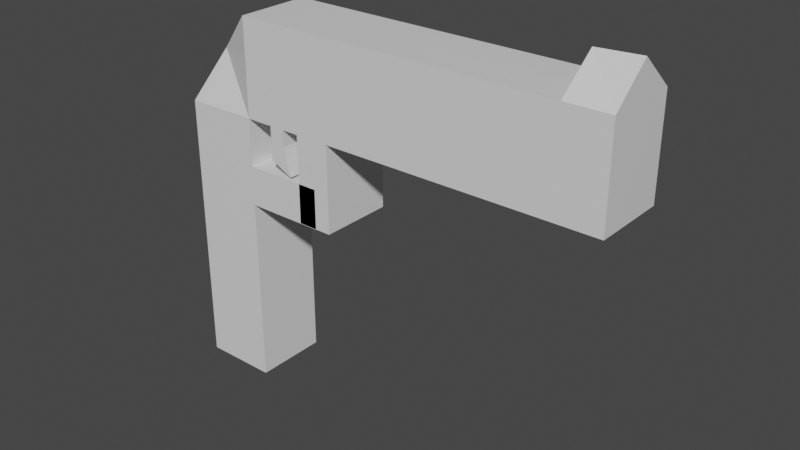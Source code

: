 # Source: weapon_Sobaka.blend  (saved by Blender 2.92.15; exported with 4.5.12 LTS)
import bpy
from mathutils import Matrix  # noqa: F401  (used for matrix-valued properties, if any)

bpy.ops.wm.read_factory_settings(use_empty=True)
scene = bpy.context.scene
scene.name = 'Scene'

# ---- collections
col_collection = bpy.data.collections.new('Collection'); scene.collection.children.link(col_collection)

# ---- materials (node trees are filled in below, after node groups)
mat_material = bpy.data.materials.new('Material')
mat_material.alpha_threshold = 0.0
mat_material.use_transparent_shadow = False
mat_material.line_color = (0.0, 0.0, 0.0, 1.0)

# ---- material node trees
mat_material.use_nodes = True; mat_material.node_tree.nodes.clear()
_N = mat_material.node_tree.nodes; _L = mat_material.node_tree.links
n0 = _N.new('ShaderNodeOutputMaterial'); n0.name = 'Material Output'; n0.location = (300, 300)
n1 = _N.new('ShaderNodeBsdfPrincipled'); n1.name = 'Principled BSDF'; n1.location = (10, 300)
n1.distribution = 'GGX'
n1.subsurface_method = 'BURLEY'
n1.inputs[2].default_value = 0.4
n1.inputs[3].default_value = 1.45
n1.inputs[27].default_value = (0.0, 0.0, 0.0, 1.0)
n1.inputs[28].default_value = 1.0
_L.new(n1.outputs[0], n0.inputs[0])
n0.is_active_output = True

# ---- world
world_world = bpy.data.worlds.new('World'); scene.world = world_world
world_world.use_nodes = True; world_world.node_tree.nodes.clear()
_N = world_world.node_tree.nodes; _L = world_world.node_tree.links
n0 = _N.new('ShaderNodeOutputWorld'); n0.name = 'World Output'; n0.location = (300, 300)
n1 = _N.new('ShaderNodeBackground'); n1.name = 'Background'; n1.location = (10, 300)
n1.inputs[0].default_value = (0.05088, 0.05088, 0.05088, 1.0)
_L.new(n1.outputs[0], n0.inputs[0])
n0.is_active_output = True
world_world.color = (0.05088, 0.05088, 0.05088)
world_world.use_sun_shadow = False
world_world.sun_shadow_jitter_overblur = 0.0

# ---- meshes
me_cube = bpy.data.meshes.new('Cube')
me_cube.from_pydata([(1.0, 1.0, 1.0), (1.0, 1.0, -1.0), (1.0, -1.0, 1.0), (1.0, -1.0, -1.0), (-0.1344, 0.5651, 0.7777), (-1.0, 1.0, -1.0), (-0.1344, -0.5651, 0.7777), (-1.0, -1.0, -1.0), (1.0, 1.0, 0.4864), (-1.0, -1.0, 0.4864), (1.0, -1.0, 0.4864), (-1.0, 1.0, 0.4864), (10.96, 1.0, 1.0), (10.96, -1.0, 1.0), (10.96, 1.0, 0.4864), (10.96, -1.0, 0.4864), (9.788, 1.0, 0.4864), (9.788, -1.0, 0.4864), (9.788, -1.0, 1.0), (9.788, 1.0, 1.0), (-1.0, 0.0, -1.0), (1.0, 0.0, 1.0), (-0.3526, 0.0, 0.8338), (1.0, 0.0, -1.0), (1.0, 0.0, 0.4864), (-1.0, 0.0, 0.4864), (10.96, 0.0, 1.175), (10.96, 0.0, 0.4864), (9.788, 0.0, 1.163), (9.788, 0.0, 0.4864), (9.582, -1.0, 0.4864), (9.778, 1.0, 1.0), (9.582, 1.0, 0.4864), (9.778, -1.0, 1.0), (9.582, 0.0, 0.4864), (9.801, 0.001734, 1.001), (2.631, -1.0, 0.4864), (2.668, 1.0, 1.0), (2.631, 1.0, 0.4864), (2.668, -1.0, 1.0), (2.631, 0.0, 0.4864), (2.673, 0.0003295, 1.0), (3.584, 1.0, 0.4864), (3.643, -1.0, 1.0), (3.584, 0.0, 0.4864), (3.65, 0.0005221, 1.0), (3.584, -1.0, 0.4864), (3.643, 1.0, 1.0), (1.0, 1.0, 0.2329), (1.0, -1.0, 0.2329), (-1.0, 1.0, 0.2329), (-1.0, -1.0, 0.2329), (-1.0, 0.0, 0.2329), (1.0, 0.0, 0.2329), (1.0, 1.0, 0.02029), (1.0, -1.0, 0.02029), (-1.0, 1.0, 0.02029), (-1.0, 0.0, 0.02029), (1.0, 0.0, 0.02029), (-1.0, -1.0, 0.02029), (3.152, 1.0, 0.2329), (3.152, 0.0, 0.2329), (3.152, -1.0, 0.2329), (3.152, 1.0, 0.02029), (3.152, -1.0, 0.02029), (3.152, 0.0, 0.02029), (3.584, -1.0, 0.02205), (2.631, -1.0, 0.02205), (2.631, 1.0, 0.02205), (2.631, 0.0, 0.02205), (3.584, 1.0, 0.02205), (3.584, 0.0, 0.02205), (2.163, -1.0, 0.4864), (2.19, 1.0, 1.0), (2.163, 1.0, 0.4864), (2.19, -1.0, 1.0), (2.163, 0.0, 0.4864), (2.193, 0.0002349, 1.0), (1.746, -1.0, 0.4864), (1.763, 1.0, 1.0), (1.746, 1.0, 0.4864), (1.763, -1.0, 1.0), (1.746, 0.0, 0.4864), (1.765, 0.0001507, 1.0), (1.746, 1.0, 0.3973), (2.163, 1.0, 0.3973), (1.746, 0.0, 0.3973), (2.163, 0.0, 0.3973), (2.163, -1.0, 0.3973), (1.746, -1.0, 0.3973), (1.746, 1.0, 0.3107), (2.356, 1.0, 0.2501), (1.746, 0.0, 0.3107), (2.356, 0.0, 0.2501), (2.356, -1.0, 0.2501), (1.746, -1.0, 0.3107)], [], [(21, 22, 6, 2), (10, 2, 6, 9), (25, 22, 4, 11), (20, 23, 3, 7), (29, 16, 14, 27), (11, 4, 0, 8), (50, 11, 8, 48), (53, 24, 10, 49), (52, 25, 11, 50), (49, 10, 9, 51), (27, 26, 13, 15), (28, 18, 13, 26), (18, 17, 15, 13), (16, 19, 12, 14), (32, 31, 19, 16), (33, 30, 17, 18), (35, 33, 18, 28), (34, 32, 16, 29), (30, 34, 29, 17), (31, 35, 28, 19), (19, 28, 26, 12), (14, 12, 26, 27), (51, 9, 25, 52), (48, 8, 24, 53), (17, 29, 27, 15), (5, 1, 23, 20), (9, 6, 22, 25), (0, 4, 22, 21), (47, 45, 35, 31), (46, 44, 34, 30), (44, 42, 32, 34), (45, 43, 33, 35), (43, 46, 30, 33), (42, 47, 31, 32), (74, 73, 37, 38), (75, 72, 36, 39), (77, 75, 39, 41), (76, 74, 38, 40), (72, 76, 40, 36), (73, 77, 41, 37), (38, 37, 47, 42), (39, 36, 46, 43), (41, 39, 43, 45), (46, 36, 67, 66), (44, 46, 66, 71), (37, 41, 45, 47), (58, 54, 63, 65), (59, 51, 52, 57), (55, 49, 51, 59), (57, 52, 50, 56), (49, 55, 64, 62), (56, 50, 48, 54), (5, 56, 54, 1), (23, 58, 55, 3), (20, 57, 56, 5), (3, 55, 59, 7), (7, 59, 57, 20), (1, 54, 58, 23), (63, 60, 61, 65), (65, 61, 62, 64), (54, 48, 60, 63), (53, 49, 62, 61), (55, 58, 65, 64), (48, 53, 61, 60), (69, 68, 70, 71), (67, 69, 71, 66), (40, 38, 68, 69), (38, 42, 70, 68), (42, 44, 71, 70), (36, 40, 69, 67), (79, 83, 77, 73), (72, 78, 89, 88), (76, 72, 88, 87), (83, 81, 75, 77), (81, 78, 72, 75), (80, 79, 73, 74), (8, 0, 79, 80), (2, 10, 78, 81), (21, 2, 81, 83), (24, 8, 80, 82), (10, 24, 82, 78), (0, 21, 83, 79), (85, 87, 93, 91), (86, 84, 90, 92), (82, 80, 84, 86), (74, 76, 87, 85), (80, 74, 85, 84), (78, 82, 86, 89), (95, 92, 93, 94), (92, 90, 91, 93), (89, 86, 92, 95), (88, 89, 95, 94), (87, 88, 94, 93), (84, 85, 91, 90)])
_uv = me_cube.uv_layers.new(name='UVMap')
_uv.uv.foreach_set('vector', [0.625, 0.625, 0.875, 0.625, 0.875, 0.75, 0.625, 0.75, 0.5608, 0.75, 0.625, 0.75, 0.625, 1.0, 0.5608, 1.0, 0.5608, 0.125, 0.625, 0.125, 0.625, 0.25, 0.5608, 0.25, 0.125, 0.625, 0.375, 0.625, 0.375, 0.75, 0.125, 0.75, 0.5608, 0.625, 0.5608, 0.5, 0.5608, 0.5, 0.5608, 0.625, 0.5608, 0.25, 0.625, 0.25, 0.625, 0.5, 0.5608, 0.5, 0.5291, 0.25, 0.5608, 0.25, 0.5608, 0.5, 0.5291, 0.5, 0.5291, 0.625, 0.5608, 0.625, 0.5608, 0.75, 0.5291, 0.75, 0.5291, 0.125, 0.5608, 0.125, 0.5608, 0.25, 0.5291, 0.25, 0.5291, 0.75, 0.5608, 0.75, 0.5608, 1.0, 0.5291, 1.0, 0.5608, 0.625, 0.625, 0.625, 0.625, 0.75, 0.5608, 0.75, 0.625, 0.625, 0.625, 0.75, 0.625, 0.75, 0.625, 0.625, 0.625, 0.75, 0.5608, 0.75, 0.5608, 0.75, 0.625, 0.75, 0.5608, 0.5, 0.625, 0.5, 0.625, 0.5, 0.5608, 0.5, 0.5608, 0.5, 0.625, 0.5, 0.625, 0.5, 0.5608, 0.5, 0.625, 0.75, 0.5608, 0.75, 0.5608, 0.75, 0.625, 0.75, 0.625, 0.625, 0.625, 0.75, 0.625, 0.75, 0.625, 0.625, 0.5608, 0.625, 0.5608, 0.5, 0.5608, 0.5, 0.5608, 0.625, 0.5608, 0.75, 0.5608, 0.625, 0.5608, 0.625, 0.5608, 0.75, 0.625, 0.5, 0.625, 0.625, 0.625, 0.625, 0.625, 0.5, 0.625, 0.5, 0.625, 0.625, 0.625, 0.625, 0.625, 0.5, 0.5608, 0.5, 0.625, 0.5, 0.625, 0.625, 0.5608, 0.625, 0.5291, 0.0, 0.5608, 0.0, 0.5608, 0.125, 0.5291, 0.125, 0.5291, 0.5, 0.5608, 0.5, 0.5608, 0.625, 0.5291, 0.625, 0.5608, 0.75, 0.5608, 0.625, 0.5608, 0.625, 0.5608, 0.75, 0.125, 0.5, 0.375, 0.5, 0.375, 0.625, 0.125, 0.625, 0.5608, 0.0, 0.625, 0.0, 0.625, 0.125, 0.5608, 0.125, 0.625, 0.5, 0.875, 0.5, 0.875, 0.625, 0.625, 0.625, 0.625, 0.5, 0.625, 0.625, 0.625, 0.625, 0.625, 0.5, 0.5608, 0.75, 0.5608, 0.625, 0.5608, 0.625, 0.5608, 0.75, 0.5608, 0.625, 0.5608, 0.5, 0.5608, 0.5, 0.5608, 0.625, 0.625, 0.625, 0.625, 0.75, 0.625, 0.75, 0.625, 0.625, 0.625, 0.75, 0.5608, 0.75, 0.5608, 0.75, 0.625, 0.75, 0.5608, 0.5, 0.625, 0.5, 0.625, 0.5, 0.5608, 0.5, 0.5608, 0.5, 0.625, 0.5, 0.625, 0.5, 0.5608, 0.5, 0.625, 0.75, 0.5608, 0.75, 0.5608, 0.75, 0.625, 0.75, 0.625, 0.625, 0.625, 0.75, 0.625, 0.75, 0.625, 0.625, 0.5608, 0.625, 0.5608, 0.5, 0.5608, 0.5, 0.5608, 0.625, 0.5608, 0.75, 0.5608, 0.625, 0.5608, 0.625, 0.5608, 0.75, 0.625, 0.5, 0.625, 0.625, 0.625, 0.625, 0.625, 0.5, 0.5608, 0.5, 0.625, 0.5, 0.625, 0.5, 0.5608, 0.5, 0.625, 0.75, 0.5608, 0.75, 0.5608, 0.75, 0.625, 0.75, 0.625, 0.625, 0.625, 0.75, 0.625, 0.75, 0.625, 0.625, 0.5608, 0.75, 0.5608, 0.75, 0.5608, 0.75, 0.5608, 0.75, 0.5608, 0.625, 0.5608, 0.75, 0.5608, 0.75, 0.5608, 0.625, 0.625, 0.5, 0.625, 0.625, 0.625, 0.625, 0.625, 0.5, 0.5025, 0.625, 0.5025, 0.5, 0.5025, 0.5, 0.5025, 0.625, 0.5025, 0.0, 0.5291, 0.0, 0.5291, 0.125, 0.5025, 0.125, 0.5025, 0.75, 0.5291, 0.75, 0.5291, 1.0, 0.5025, 1.0, 0.5025, 0.125, 0.5291, 0.125, 0.5291, 0.25, 0.5025, 0.25, 0.5291, 0.75, 0.5025, 0.75, 0.5025, 0.75, 0.5291, 0.75, 0.5025, 0.25, 0.5291, 0.25, 0.5291, 0.5, 0.5025, 0.5, 0.375, 0.25, 0.5025, 0.25, 0.5025, 0.5, 0.375, 0.5, 0.375, 0.625, 0.5025, 0.625, 0.5025, 0.75, 0.375, 0.75, 0.375, 0.125, 0.5025, 0.125, 0.5025, 0.25, 0.375, 0.25, 0.375, 0.75, 0.5025, 0.75, 0.5025, 1.0, 0.375, 1.0, 0.375, 0.0, 0.5025, 0.0, 0.5025, 0.125, 0.375, 0.125, 0.375, 0.5, 0.5025, 0.5, 0.5025, 0.625, 0.375, 0.625, 0.5025, 0.5, 0.5291, 0.5, 0.5291, 0.625, 0.5025, 0.625, 0.5025, 0.625, 0.5291, 0.625, 0.5291, 0.75, 0.5025, 0.75, 0.5025, 0.5, 0.5291, 0.5, 0.5291, 0.5, 0.5025, 0.5, 0.5291, 0.625, 0.5291, 0.75, 0.5291, 0.75, 0.5291, 0.625, 0.5025, 0.75, 0.5025, 0.625, 0.5025, 0.625, 0.5025, 0.75, 0.5291, 0.5, 0.5291, 0.625, 0.5291, 0.625, 0.5291, 0.5, 0.5608, 0.625, 0.5608, 0.5, 0.5608, 0.5, 0.5608, 0.625, 0.5608, 0.75, 0.5608, 0.625, 0.5608, 0.625, 0.5608, 0.75, 0.5608, 0.625, 0.5608, 0.5, 0.5608, 0.5, 0.5608, 0.625, 0.5608, 0.5, 0.5608, 0.5, 0.5608, 0.5, 0.5608, 0.5, 0.5608, 0.5, 0.5608, 0.625, 0.5608, 0.625, 0.5608, 0.5, 0.5608, 0.75, 0.5608, 0.625, 0.5608, 0.625, 0.5608, 0.75, 0.625, 0.5, 0.625, 0.625, 0.625, 0.625, 0.625, 0.5, 0.5608, 0.75, 0.5608, 0.75, 0.5608, 0.75, 0.5608, 0.75, 0.5608, 0.625, 0.5608, 0.75, 0.5608, 0.75, 0.5608, 0.625, 0.625, 0.625, 0.625, 0.75, 0.625, 0.75, 0.625, 0.625, 0.625, 0.75, 0.5608, 0.75, 0.5608, 0.75, 0.625, 0.75, 0.5608, 0.5, 0.625, 0.5, 0.625, 0.5, 0.5608, 0.5, 0.5608, 0.5, 0.625, 0.5, 0.625, 0.5, 0.5608, 0.5, 0.625, 0.75, 0.5608, 0.75, 0.5608, 0.75, 0.625, 0.75, 0.625, 0.625, 0.625, 0.75, 0.625, 0.75, 0.625, 0.625, 0.5608, 0.625, 0.5608, 0.5, 0.5608, 0.5, 0.5608, 0.625, 0.5608, 0.75, 0.5608, 0.625, 0.5608, 0.625, 0.5608, 0.75, 0.625, 0.5, 0.625, 0.625, 0.625, 0.625, 0.625, 0.5, 0.5608, 0.5, 0.5608, 0.625, 0.5608, 0.625, 0.5608, 0.5, 0.5608, 0.625, 0.5608, 0.5, 0.5608, 0.5, 0.5608, 0.625, 0.5608, 0.625, 0.5608, 0.5, 0.5608, 0.5, 0.5608, 0.625, 0.5608, 0.5, 0.5608, 0.625, 0.5608, 0.625, 0.5608, 0.5, 0.5608, 0.5, 0.5608, 0.5, 0.5608, 0.5, 0.5608, 0.5, 0.5608, 0.75, 0.5608, 0.625, 0.5608, 0.625, 0.5608, 0.75, 0.5608, 0.75, 0.5608, 0.625, 0.5608, 0.625, 0.5608, 0.75, 0.5608, 0.625, 0.5608, 0.5, 0.5608, 0.5, 0.5608, 0.625, 0.5608, 0.75, 0.5608, 0.625, 0.5608, 0.625, 0.5608, 0.75, 0.5608, 0.75, 0.5608, 0.75, 0.5608, 0.75, 0.5608, 0.75, 0.5608, 0.625, 0.5608, 0.75, 0.5608, 0.75, 0.5608, 0.625, 0.5608, 0.5, 0.5608, 0.5, 0.5608, 0.5, 0.5608, 0.5])
me_cube.materials.append(mat_material)
me_cube.use_remesh_preserve_volume = False
me_cube.use_remesh_preserve_attributes = False
me_cube.use_mirror_vertex_groups = False
me_cube.update()

# ---- objects
ob_cube = bpy.data.objects.new('Cube', me_cube)

# ---- transforms, parenting, visibility, modifiers, constraints
ob_cube.location = (0.0, 0.0, 0.0)
ob_cube.scale = (1.0, 1.0, 5.048)
ob_cube.lock_rotations_4d = False
ob_cube.empty_display_type = 'ARROWS'
ob_cube.lineart.crease_threshold = 0.0

# ---- collection membership
col_collection.objects.link(ob_cube)

# ---- scene / render settings (as saved in the file)
scene.frame_start = 1; scene.frame_end = 250; scene.frame_set(1)
scene.render.engine = 'BLENDER_EEVEE_NEXT'
scene.cycles.use_denoising = False
scene.cycles.samples = 128
scene.cycles.sampling_pattern = 'TABULATED_SOBOL'
scene.cycles.use_adaptive_sampling = False
scene.cycles.use_light_tree = False
scene.view_settings.view_transform = 'Filmic'
bpy.context.view_layer.update()

# ---- added for rendering (the .blend has no active camera and no usable light): camera, sun
cam_auto = bpy.data.cameras.new('AutoCamera')
cam_auto.lens = 50.0
cam_auto.sensor_width = 36.0
cam_auto.clip_end = 1000.0
ob_auto_camera = bpy.data.objects.new('AutoCamera', cam_auto)
scene.collection.objects.link(ob_auto_camera)
ob_auto_camera.location = (20.1143, -18.1605, 12.5475)
ob_auto_camera.rotation_euler = (1.09748, -7.21219e-08, 0.694738)
scene.camera = ob_auto_camera
light_auto_sun = bpy.data.lights.new('AutoSun', 'SUN')
light_auto_sun.energy = 3.0
light_auto_sun.angle = 0.0523599
ob_auto_sun = bpy.data.objects.new('AutoSun', light_auto_sun)
scene.collection.objects.link(ob_auto_sun)
ob_auto_sun.rotation_euler = (0.872665, 0.174533, 0.523599)
bpy.context.view_layer.update()
